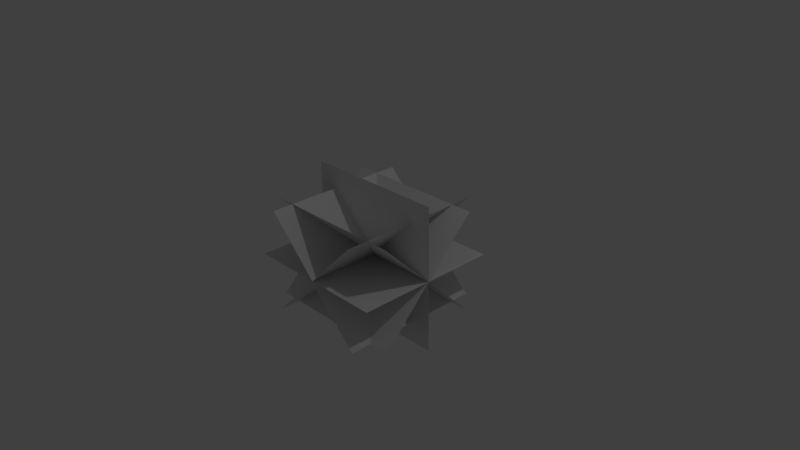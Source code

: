 # Source: StarQuad_1m.blend  (saved by Blender 2.77.0; exported with 4.5.12 LTS)
import bpy
from mathutils import Matrix  # noqa: F401  (used for matrix-valued properties, if any)

bpy.ops.wm.read_factory_settings(use_empty=True)
scene = bpy.context.scene
scene.name = 'Scene'

# ---- collections
col_collection_1 = bpy.data.collections.new('Collection 1'); scene.collection.children.link(col_collection_1)

# ---- world
world_world = bpy.data.worlds.new('World'); scene.world = world_world
world_world.color = (0.05088, 0.05088, 0.05088)
world_world.use_sun_shadow = False
world_world.sun_shadow_jitter_overblur = 0.0
world_world.cycles.sampling_method = 'MANUAL'

# ---- cameras
cam_camera = bpy.data.cameras.new('Camera')
cam_camera.clip_end = 100.0
cam_camera.lens = 35.0
cam_camera.sensor_width = 32.0
cam_camera.sensor_height = 18.0
cam_camera.ortho_scale = 7.314
cam_camera.dof.focus_distance = 0.0
cam_camera.dof.aperture_fstop = 128.0

# ---- lights
light_lamp = bpy.data.lights.new('Lamp', 'POINT')
light_lamp.transmission_factor = 0.0
light_lamp.cutoff_distance = 30.0
light_lamp.energy = 100.0
light_lamp.shadow_buffer_clip_start = 1.001
light_lamp.shadow_soft_size = 0.1
light_lamp.shadow_maximum_resolution = 0.006
light_lamp.use_absolute_resolution = True

# ---- meshes
me_plane = bpy.data.meshes.new('Plane')
me_plane.from_pydata([(-1.0, -1.0, 0.0), (1.0, -1.0, 0.0), (-1.0, 1.0, 0.0), (1.0, 1.0, 0.0), (0.7071, -1.0, 0.7071), (-0.7071, -1.0, -0.7071), (0.7071, 1.0, 0.7071), (-0.7071, 1.0, -0.7071), (1.0, -1.192e-07, 1.0), (1.0, 0.0, -1.0), (-1.0, 0.0, 1.0), (-1.0, 1.192e-07, -1.0), (0.7071, -1.0, -0.7071), (-0.7071, -1.0, 0.7071), (0.7071, 1.0, -0.7071), (-0.7071, 1.0, 0.7071), (1.0, -0.7071, 0.7071), (1.0, 0.7071, -0.7071), (-1.0, -0.7071, 0.7071), (-1.0, 0.7071, -0.7071), (1.0, 0.7071, 0.7071), (1.0, -0.7071, -0.7071), (-1.0, 0.7071, 0.7071), (-1.0, -0.7071, -0.7071)], [], [(0, 1, 3, 2), (4, 5, 7, 6), (8, 9, 11, 10), (12, 13, 15, 14), (16, 17, 19, 18), (20, 21, 23, 22)])
_uv = me_plane.uv_layers.new(name='UVMap')
_uv.uv.foreach_set('vector', [0.0001, 9.998e-05, 0.9999, 9.998e-05, 0.9999, 0.9999, 9.998e-05, 0.9999, 0.0001, 0.9999, 9.998e-05, 9.998e-05, 0.9999, 9.998e-05, 0.9999, 0.9999, 0.0001, 9.998e-05, 0.9999, 9.998e-05, 0.9999, 0.9999, 9.998e-05, 0.9999, 0.0001, 0.9999, 9.998e-05, 9.998e-05, 0.9999, 9.998e-05, 0.9999, 0.9999, 0.0001, 9.998e-05, 0.9999, 9.998e-05, 0.9999, 0.9999, 9.998e-05, 0.9999, 0.0001, 9.998e-05, 0.9999, 9.998e-05, 0.9999, 0.9999, 9.998e-05, 0.9999])
me_plane.use_remesh_preserve_volume = False
me_plane.use_remesh_preserve_attributes = False
me_plane.use_mirror_vertex_groups = False
me_plane.update()

# ---- objects
ob_triquad_1m = bpy.data.objects.new('TriQuad 1m', me_plane)
ob_lamp = bpy.data.objects.new('Lamp', light_lamp)
ob_camera = bpy.data.objects.new('Camera', cam_camera)

# ---- transforms, parenting, visibility, modifiers, constraints
ob_triquad_1m.location = (0.0, 0.0, 0.0)
ob_triquad_1m.lineart.crease_threshold = 0.0
ob_lamp.location = (4.076, 1.005, 5.904)
ob_lamp.rotation_euler = (0.6503, 0.05522, 1.866)
ob_lamp.lock_rotations_4d = False
ob_lamp.empty_display_type = 'ARROWS'
ob_lamp.color = (0.0, 0.0, 0.0, 0.0)
ob_lamp.lineart.crease_threshold = 0.0
ob_camera.location = (7.481, -6.508, 5.344)
ob_camera.rotation_euler = (1.109, 0.01082, 0.8149)
ob_camera.lock_rotations_4d = False
ob_camera.empty_display_type = 'ARROWS'
ob_camera.color = (0.0, 0.0, 0.0, 0.0)
ob_camera.display_type = 'WIRE'
ob_camera.lineart.crease_threshold = 0.0

# ---- collection membership
col_collection_1.objects.link(ob_triquad_1m)
col_collection_1.objects.link(ob_lamp)
col_collection_1.objects.link(ob_camera)

# ---- scene / render settings (as saved in the file)
scene.camera = ob_camera
scene.frame_start = 1; scene.frame_end = 250; scene.frame_set(1)
scene.render.engine = 'BLENDER_EEVEE_NEXT'
scene.render.resolution_percentage = 50
scene.render.dither_intensity = 0.0
scene.cycles.use_denoising = False
scene.cycles.samples = 128
scene.cycles.sampling_pattern = 'TABULATED_SOBOL'
scene.cycles.light_sampling_threshold = 0.0
scene.cycles.use_adaptive_sampling = False
scene.cycles.use_light_tree = False
scene.cycles.blur_glossy = 0.0
scene.cycles.sample_clamp_indirect = 0.0
scene.view_settings.view_transform = 'Standard'
bpy.context.view_layer.update()
